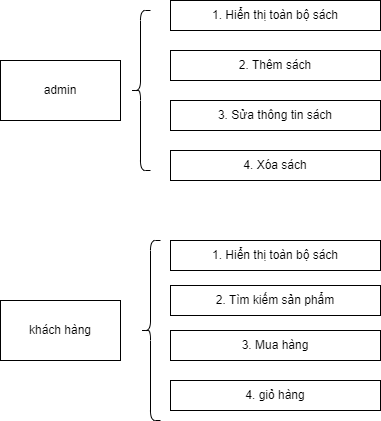

The diagram above was exported from draw.io. Its source (the exported page's mxGraphModel, read from the mxfile embedded in the PNG):
<mxGraphModel dx="1120" dy="478" grid="1" gridSize="10" guides="1" tooltips="1" connect="1" arrows="1" fold="1" page="1" pageScale="1" pageWidth="827" pageHeight="1169" math="0" shadow="0">
  <root>
    <mxCell id="WIyWlLk6GJQsqaUBKTNV-0" />
    <mxCell id="WIyWlLk6GJQsqaUBKTNV-1" parent="WIyWlLk6GJQsqaUBKTNV-0" />
    <mxCell id="DHJSnsIxasY7Trnkhzu9-0" value="admin" style="rounded=0;whiteSpace=wrap;html=1;" parent="WIyWlLk6GJQsqaUBKTNV-1" vertex="1">
      <mxGeometry x="120" y="200" width="120" height="60" as="geometry" />
    </mxCell>
    <mxCell id="DHJSnsIxasY7Trnkhzu9-1" value="" style="shape=curlyBracket;whiteSpace=wrap;html=1;rounded=1;labelPosition=left;verticalLabelPosition=middle;align=right;verticalAlign=middle;size=0.5;" parent="WIyWlLk6GJQsqaUBKTNV-1" vertex="1">
      <mxGeometry x="250" y="150" width="20" height="160" as="geometry" />
    </mxCell>
    <mxCell id="DHJSnsIxasY7Trnkhzu9-2" value="1. Hiển thị toàn bộ sách" style="rounded=0;whiteSpace=wrap;html=1;" parent="WIyWlLk6GJQsqaUBKTNV-1" vertex="1">
      <mxGeometry x="290" y="140" width="210" height="30" as="geometry" />
    </mxCell>
    <mxCell id="DHJSnsIxasY7Trnkhzu9-3" value="2. Thêm sách" style="rounded=0;whiteSpace=wrap;html=1;" parent="WIyWlLk6GJQsqaUBKTNV-1" vertex="1">
      <mxGeometry x="290" y="190" width="210" height="30" as="geometry" />
    </mxCell>
    <mxCell id="DHJSnsIxasY7Trnkhzu9-4" value="3. Sửa thông tin sách" style="rounded=0;whiteSpace=wrap;html=1;" parent="WIyWlLk6GJQsqaUBKTNV-1" vertex="1">
      <mxGeometry x="290" y="240" width="210" height="30" as="geometry" />
    </mxCell>
    <mxCell id="DHJSnsIxasY7Trnkhzu9-5" value="4. Xóa sách" style="rounded=0;whiteSpace=wrap;html=1;" parent="WIyWlLk6GJQsqaUBKTNV-1" vertex="1">
      <mxGeometry x="290" y="290" width="210" height="30" as="geometry" />
    </mxCell>
    <mxCell id="DHJSnsIxasY7Trnkhzu9-6" value="khách hàng" style="rounded=0;whiteSpace=wrap;html=1;" parent="WIyWlLk6GJQsqaUBKTNV-1" vertex="1">
      <mxGeometry x="120" y="440" width="120" height="60" as="geometry" />
    </mxCell>
    <mxCell id="DHJSnsIxasY7Trnkhzu9-7" value="" style="shape=curlyBracket;whiteSpace=wrap;html=1;rounded=1;labelPosition=left;verticalLabelPosition=middle;align=right;verticalAlign=middle;" parent="WIyWlLk6GJQsqaUBKTNV-1" vertex="1">
      <mxGeometry x="260" y="380" width="20" height="180" as="geometry" />
    </mxCell>
    <mxCell id="DHJSnsIxasY7Trnkhzu9-8" value="1. Hiển thị toàn bộ sách" style="rounded=0;whiteSpace=wrap;html=1;" parent="WIyWlLk6GJQsqaUBKTNV-1" vertex="1">
      <mxGeometry x="290" y="380" width="210" height="30" as="geometry" />
    </mxCell>
    <mxCell id="DHJSnsIxasY7Trnkhzu9-9" value="2. Tìm kiếm sản phẩm" style="rounded=0;whiteSpace=wrap;html=1;" parent="WIyWlLk6GJQsqaUBKTNV-1" vertex="1">
      <mxGeometry x="290" y="425" width="210" height="30" as="geometry" />
    </mxCell>
    <mxCell id="DHJSnsIxasY7Trnkhzu9-10" value="3. Mua hàng" style="rounded=0;whiteSpace=wrap;html=1;" parent="WIyWlLk6GJQsqaUBKTNV-1" vertex="1">
      <mxGeometry x="290" y="470" width="210" height="30" as="geometry" />
    </mxCell>
    <mxCell id="DHJSnsIxasY7Trnkhzu9-11" style="edgeStyle=orthogonalEdgeStyle;rounded=0;orthogonalLoop=1;jettySize=auto;html=1;exitX=0.5;exitY=1;exitDx=0;exitDy=0;" parent="WIyWlLk6GJQsqaUBKTNV-1" source="DHJSnsIxasY7Trnkhzu9-10" target="DHJSnsIxasY7Trnkhzu9-10" edge="1">
      <mxGeometry relative="1" as="geometry" />
    </mxCell>
    <mxCell id="DHJSnsIxasY7Trnkhzu9-12" value="4. giỏ hàng" style="rounded=0;whiteSpace=wrap;html=1;" parent="WIyWlLk6GJQsqaUBKTNV-1" vertex="1">
      <mxGeometry x="290" y="520" width="210" height="30" as="geometry" />
    </mxCell>
  </root>
</mxGraphModel>